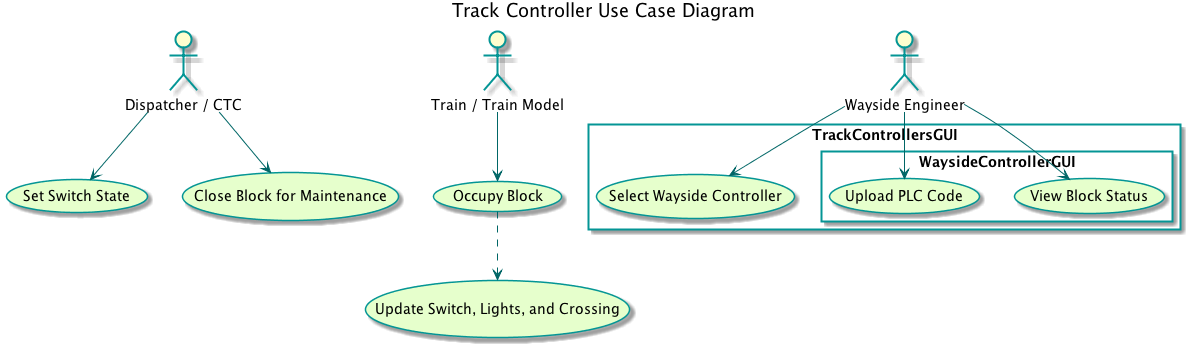

The diagram above was rendered by PlantUML. Its source (embedded in the PNG):
@startuml
title Track Controller Use Case Diagram

skinparam usecaseBackgroundColor #e6ffcc
skinparam usecaseBorderColor 	#049595
skinparam actorBorderColor 	#049595
skinparam packageBorderCOlor  #049595
skinparam arrowColor #006666

:Dispatcher / CTC: as d
:Train / Train Model: as t
:Wayside Engineer: as we

rectangle TrackControllersGUI{
	(Select Wayside Controller)
	rectangle WaysideControllerGUI{
		(View Block Status)
		(Upload PLC Code)
	}
}

'(Select Wayside Controller) --> WaysideControllerGUI
we --> (Select Wayside Controller)
we --> (View Block Status)
we --> (Upload PLC Code)
t --> (Occupy Block) 
(Occupy Block) ..> (Update Switch, Lights, and Crossing)
d --> (Set Switch State)
d --> (Close Block for Maintenance)

@enduml